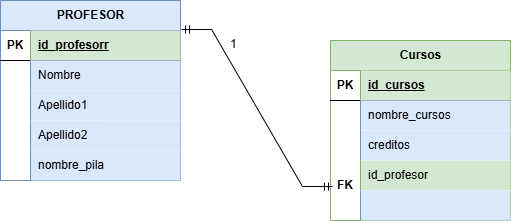

The diagram above was exported from draw.io. Its source (the exported page's mxGraphModel, read from the mxfile embedded in the PNG):
<mxGraphModel dx="1406" dy="780" grid="1" gridSize="10" guides="1" tooltips="1" connect="1" arrows="1" fold="1" page="1" pageScale="1" pageWidth="827" pageHeight="1169" math="0" shadow="0">
  <root>
    <mxCell id="0" />
    <mxCell id="1" parent="0" />
    <mxCell id="zA53S9kW7evXrMLSD1MF-37" parent="1" style="text;strokeColor=none;fillColor=none;spacingLeft=4;spacingRight=4;overflow=hidden;rotatable=0;points=[[0,0.5],[1,0.5]];portConstraint=eastwest;fontSize=12;whiteSpace=wrap;html=1;" value="1" vertex="1">
      <mxGeometry height="30" width="40" x="354" y="180" as="geometry" />
    </mxCell>
    <mxCell id="cqZ770JFRlhQe9gwJZlI-1" parent="1" style="shape=table;startSize=30;container=1;collapsible=1;childLayout=tableLayout;fixedRows=1;rowLines=0;fontStyle=1;align=center;resizeLast=1;html=1;fillColor=#dae8fc;strokeColor=#6c8ebf;" value="PROFESOR" vertex="1">
      <mxGeometry height="180" width="180" x="130" y="150" as="geometry" />
    </mxCell>
    <mxCell id="cqZ770JFRlhQe9gwJZlI-2" parent="cqZ770JFRlhQe9gwJZlI-1" style="shape=tableRow;horizontal=0;startSize=0;swimlaneHead=0;swimlaneBody=0;fillColor=none;collapsible=0;dropTarget=0;points=[[0,0.5],[1,0.5]];portConstraint=eastwest;top=0;left=0;right=0;bottom=1;" value="" vertex="1">
      <mxGeometry height="30" width="180" y="30" as="geometry" />
    </mxCell>
    <mxCell id="cqZ770JFRlhQe9gwJZlI-3" parent="cqZ770JFRlhQe9gwJZlI-2" style="shape=partialRectangle;connectable=0;fillColor=none;top=0;left=0;bottom=0;right=0;fontStyle=1;overflow=hidden;whiteSpace=wrap;html=1;" value="PK" vertex="1">
      <mxGeometry height="30" width="30" as="geometry">
        <mxRectangle height="30" width="30" as="alternateBounds" />
      </mxGeometry>
    </mxCell>
    <mxCell id="cqZ770JFRlhQe9gwJZlI-4" parent="cqZ770JFRlhQe9gwJZlI-2" style="shape=partialRectangle;connectable=0;fillColor=#d5e8d4;top=0;left=0;bottom=0;right=0;align=left;spacingLeft=6;fontStyle=5;overflow=hidden;whiteSpace=wrap;html=1;strokeColor=#82b366;" value="id_profesorr" vertex="1">
      <mxGeometry height="30" width="150" x="30" as="geometry">
        <mxRectangle height="30" width="150" as="alternateBounds" />
      </mxGeometry>
    </mxCell>
    <mxCell id="cqZ770JFRlhQe9gwJZlI-5" parent="cqZ770JFRlhQe9gwJZlI-1" style="shape=tableRow;horizontal=0;startSize=0;swimlaneHead=0;swimlaneBody=0;fillColor=none;collapsible=0;dropTarget=0;points=[[0,0.5],[1,0.5]];portConstraint=eastwest;top=0;left=0;right=0;bottom=0;" value="" vertex="1">
      <mxGeometry height="30" width="180" y="60" as="geometry" />
    </mxCell>
    <mxCell id="cqZ770JFRlhQe9gwJZlI-6" parent="cqZ770JFRlhQe9gwJZlI-5" style="shape=partialRectangle;connectable=0;fillColor=none;top=0;left=0;bottom=0;right=0;editable=1;overflow=hidden;whiteSpace=wrap;html=1;" value="" vertex="1">
      <mxGeometry height="30" width="30" as="geometry">
        <mxRectangle height="30" width="30" as="alternateBounds" />
      </mxGeometry>
    </mxCell>
    <mxCell id="cqZ770JFRlhQe9gwJZlI-7" parent="cqZ770JFRlhQe9gwJZlI-5" style="shape=partialRectangle;connectable=0;fillColor=#dae8fc;top=0;left=0;bottom=0;right=0;align=left;spacingLeft=6;overflow=hidden;whiteSpace=wrap;html=1;strokeColor=#6c8ebf;" value="Nombre" vertex="1">
      <mxGeometry height="30" width="150" x="30" as="geometry">
        <mxRectangle height="30" width="150" as="alternateBounds" />
      </mxGeometry>
    </mxCell>
    <mxCell id="cqZ770JFRlhQe9gwJZlI-8" parent="cqZ770JFRlhQe9gwJZlI-1" style="shape=tableRow;horizontal=0;startSize=0;swimlaneHead=0;swimlaneBody=0;fillColor=none;collapsible=0;dropTarget=0;points=[[0,0.5],[1,0.5]];portConstraint=eastwest;top=0;left=0;right=0;bottom=0;" value="" vertex="1">
      <mxGeometry height="30" width="180" y="90" as="geometry" />
    </mxCell>
    <mxCell id="cqZ770JFRlhQe9gwJZlI-9" parent="cqZ770JFRlhQe9gwJZlI-8" style="shape=partialRectangle;connectable=0;fillColor=none;top=0;left=0;bottom=0;right=0;editable=1;overflow=hidden;whiteSpace=wrap;html=1;" value="" vertex="1">
      <mxGeometry height="30" width="30" as="geometry">
        <mxRectangle height="30" width="30" as="alternateBounds" />
      </mxGeometry>
    </mxCell>
    <mxCell id="cqZ770JFRlhQe9gwJZlI-10" parent="cqZ770JFRlhQe9gwJZlI-8" style="shape=partialRectangle;connectable=0;fillColor=#dae8fc;top=0;left=0;bottom=0;right=0;align=left;spacingLeft=6;overflow=hidden;whiteSpace=wrap;html=1;strokeColor=#6c8ebf;" value="Apellido1" vertex="1">
      <mxGeometry height="30" width="150" x="30" as="geometry">
        <mxRectangle height="30" width="150" as="alternateBounds" />
      </mxGeometry>
    </mxCell>
    <mxCell id="cqZ770JFRlhQe9gwJZlI-11" parent="cqZ770JFRlhQe9gwJZlI-1" style="shape=tableRow;horizontal=0;startSize=0;swimlaneHead=0;swimlaneBody=0;fillColor=none;collapsible=0;dropTarget=0;points=[[0,0.5],[1,0.5]];portConstraint=eastwest;top=0;left=0;right=0;bottom=0;" value="" vertex="1">
      <mxGeometry height="30" width="180" y="120" as="geometry" />
    </mxCell>
    <mxCell id="cqZ770JFRlhQe9gwJZlI-12" parent="cqZ770JFRlhQe9gwJZlI-11" style="shape=partialRectangle;connectable=0;fillColor=none;top=0;left=0;bottom=0;right=0;editable=1;overflow=hidden;whiteSpace=wrap;html=1;" value="" vertex="1">
      <mxGeometry height="30" width="30" as="geometry">
        <mxRectangle height="30" width="30" as="alternateBounds" />
      </mxGeometry>
    </mxCell>
    <mxCell id="cqZ770JFRlhQe9gwJZlI-13" parent="cqZ770JFRlhQe9gwJZlI-11" style="shape=partialRectangle;connectable=0;fillColor=#dae8fc;top=0;left=0;bottom=0;right=0;align=left;spacingLeft=6;overflow=hidden;whiteSpace=wrap;html=1;strokeColor=#6c8ebf;" value="Apellido2" vertex="1">
      <mxGeometry height="30" width="150" x="30" as="geometry">
        <mxRectangle height="30" width="150" as="alternateBounds" />
      </mxGeometry>
    </mxCell>
    <mxCell id="cqZ770JFRlhQe9gwJZlI-14" parent="cqZ770JFRlhQe9gwJZlI-1" style="shape=tableRow;horizontal=0;startSize=0;swimlaneHead=0;swimlaneBody=0;fillColor=none;collapsible=0;dropTarget=0;points=[[0,0.5],[1,0.5]];portConstraint=eastwest;top=0;left=0;right=0;bottom=0;" vertex="1">
      <mxGeometry height="30" width="180" y="150" as="geometry" />
    </mxCell>
    <mxCell id="cqZ770JFRlhQe9gwJZlI-15" parent="cqZ770JFRlhQe9gwJZlI-14" style="shape=partialRectangle;connectable=0;fillColor=none;top=0;left=0;bottom=0;right=0;editable=1;overflow=hidden;whiteSpace=wrap;html=1;" vertex="1">
      <mxGeometry height="30" width="30" as="geometry">
        <mxRectangle height="30" width="30" as="alternateBounds" />
      </mxGeometry>
    </mxCell>
    <mxCell id="cqZ770JFRlhQe9gwJZlI-16" parent="cqZ770JFRlhQe9gwJZlI-14" style="shape=partialRectangle;connectable=0;fillColor=#dae8fc;top=0;left=0;bottom=0;right=0;align=left;spacingLeft=6;overflow=hidden;whiteSpace=wrap;html=1;strokeColor=#6c8ebf;" value="nombre_pila" vertex="1">
      <mxGeometry height="30" width="150" x="30" as="geometry">
        <mxRectangle height="30" width="150" as="alternateBounds" />
      </mxGeometry>
    </mxCell>
    <mxCell id="cqZ770JFRlhQe9gwJZlI-17" parent="1" style="shape=table;startSize=30;container=1;collapsible=1;childLayout=tableLayout;fixedRows=1;rowLines=0;fontStyle=1;align=center;resizeLast=1;html=1;fillColor=#d5e8d4;strokeColor=#82b366;" value="Cursos" vertex="1">
      <mxGeometry height="180" width="180" x="460" y="190" as="geometry" />
    </mxCell>
    <mxCell id="cqZ770JFRlhQe9gwJZlI-18" parent="cqZ770JFRlhQe9gwJZlI-17" style="shape=tableRow;horizontal=0;startSize=0;swimlaneHead=0;swimlaneBody=0;fillColor=none;collapsible=0;dropTarget=0;points=[[0,0.5],[1,0.5]];portConstraint=eastwest;top=0;left=0;right=0;bottom=1;" value="" vertex="1">
      <mxGeometry height="30" width="180" y="30" as="geometry" />
    </mxCell>
    <mxCell id="cqZ770JFRlhQe9gwJZlI-19" parent="cqZ770JFRlhQe9gwJZlI-18" style="shape=partialRectangle;connectable=0;fillColor=none;top=0;left=0;bottom=0;right=0;fontStyle=1;overflow=hidden;whiteSpace=wrap;html=1;" value="PK" vertex="1">
      <mxGeometry height="30" width="30" as="geometry">
        <mxRectangle height="30" width="30" as="alternateBounds" />
      </mxGeometry>
    </mxCell>
    <mxCell id="cqZ770JFRlhQe9gwJZlI-20" parent="cqZ770JFRlhQe9gwJZlI-18" style="shape=partialRectangle;connectable=0;fillColor=#d5e8d4;top=0;left=0;bottom=0;right=0;align=left;spacingLeft=6;fontStyle=5;overflow=hidden;whiteSpace=wrap;html=1;strokeColor=#82b366;" value="id_cursos" vertex="1">
      <mxGeometry height="30" width="150" x="30" as="geometry">
        <mxRectangle height="30" width="150" as="alternateBounds" />
      </mxGeometry>
    </mxCell>
    <mxCell id="cqZ770JFRlhQe9gwJZlI-21" parent="cqZ770JFRlhQe9gwJZlI-17" style="shape=tableRow;horizontal=0;startSize=0;swimlaneHead=0;swimlaneBody=0;fillColor=none;collapsible=0;dropTarget=0;points=[[0,0.5],[1,0.5]];portConstraint=eastwest;top=0;left=0;right=0;bottom=0;" value="" vertex="1">
      <mxGeometry height="30" width="180" y="60" as="geometry" />
    </mxCell>
    <mxCell id="cqZ770JFRlhQe9gwJZlI-22" parent="cqZ770JFRlhQe9gwJZlI-21" style="shape=partialRectangle;connectable=0;fillColor=none;top=0;left=0;bottom=0;right=0;editable=1;overflow=hidden;whiteSpace=wrap;html=1;" value="" vertex="1">
      <mxGeometry height="30" width="30" as="geometry">
        <mxRectangle height="30" width="30" as="alternateBounds" />
      </mxGeometry>
    </mxCell>
    <mxCell id="cqZ770JFRlhQe9gwJZlI-23" parent="cqZ770JFRlhQe9gwJZlI-21" style="shape=partialRectangle;connectable=0;fillColor=#dae8fc;top=0;left=0;bottom=0;right=0;align=left;spacingLeft=6;overflow=hidden;whiteSpace=wrap;html=1;strokeColor=#6c8ebf;" value="nombre_cursos" vertex="1">
      <mxGeometry height="30" width="150" x="30" as="geometry">
        <mxRectangle height="30" width="150" as="alternateBounds" />
      </mxGeometry>
    </mxCell>
    <mxCell id="cqZ770JFRlhQe9gwJZlI-24" parent="cqZ770JFRlhQe9gwJZlI-17" style="shape=tableRow;horizontal=0;startSize=0;swimlaneHead=0;swimlaneBody=0;fillColor=none;collapsible=0;dropTarget=0;points=[[0,0.5],[1,0.5]];portConstraint=eastwest;top=0;left=0;right=0;bottom=0;" value="" vertex="1">
      <mxGeometry height="30" width="180" y="90" as="geometry" />
    </mxCell>
    <mxCell id="cqZ770JFRlhQe9gwJZlI-25" parent="cqZ770JFRlhQe9gwJZlI-24" style="shape=partialRectangle;connectable=0;fillColor=none;top=0;left=0;bottom=0;right=0;editable=1;overflow=hidden;whiteSpace=wrap;html=1;" value="" vertex="1">
      <mxGeometry height="30" width="30" as="geometry">
        <mxRectangle height="30" width="30" as="alternateBounds" />
      </mxGeometry>
    </mxCell>
    <mxCell id="cqZ770JFRlhQe9gwJZlI-26" parent="cqZ770JFRlhQe9gwJZlI-24" style="shape=partialRectangle;connectable=0;fillColor=#dae8fc;top=0;left=0;bottom=0;right=0;align=left;spacingLeft=6;overflow=hidden;whiteSpace=wrap;html=1;strokeColor=#6c8ebf;" value="creditos" vertex="1">
      <mxGeometry height="30" width="150" x="30" as="geometry">
        <mxRectangle height="30" width="150" as="alternateBounds" />
      </mxGeometry>
    </mxCell>
    <mxCell id="cqZ770JFRlhQe9gwJZlI-27" parent="cqZ770JFRlhQe9gwJZlI-17" style="shape=tableRow;horizontal=0;startSize=0;swimlaneHead=0;swimlaneBody=0;fillColor=none;collapsible=0;dropTarget=0;points=[[0,0.5],[1,0.5]];portConstraint=eastwest;top=0;left=0;right=0;bottom=0;" value="" vertex="1">
      <mxGeometry height="30" width="180" y="120" as="geometry" />
    </mxCell>
    <mxCell id="cqZ770JFRlhQe9gwJZlI-28" parent="cqZ770JFRlhQe9gwJZlI-27" style="shape=partialRectangle;connectable=0;fillColor=none;top=0;left=0;bottom=0;right=0;editable=1;overflow=hidden;whiteSpace=wrap;html=1;" value="" vertex="1">
      <mxGeometry height="30" width="30" as="geometry">
        <mxRectangle height="30" width="30" as="alternateBounds" />
      </mxGeometry>
    </mxCell>
    <mxCell id="cqZ770JFRlhQe9gwJZlI-29" parent="cqZ770JFRlhQe9gwJZlI-27" style="shape=partialRectangle;connectable=0;fillColor=#d5e8d4;top=0;left=0;bottom=0;right=0;align=left;spacingLeft=6;overflow=hidden;whiteSpace=wrap;html=1;strokeColor=#82b366;" value="id_profesor" vertex="1">
      <mxGeometry height="30" width="150" x="30" as="geometry">
        <mxRectangle height="30" width="150" as="alternateBounds" />
      </mxGeometry>
    </mxCell>
    <mxCell id="cqZ770JFRlhQe9gwJZlI-30" parent="cqZ770JFRlhQe9gwJZlI-17" style="shape=tableRow;horizontal=0;startSize=0;swimlaneHead=0;swimlaneBody=0;fillColor=none;collapsible=0;dropTarget=0;points=[[0,0.5],[1,0.5]];portConstraint=eastwest;top=0;left=0;right=0;bottom=0;" vertex="1">
      <mxGeometry height="30" width="180" y="150" as="geometry" />
    </mxCell>
    <mxCell id="cqZ770JFRlhQe9gwJZlI-31" parent="cqZ770JFRlhQe9gwJZlI-30" style="shape=partialRectangle;connectable=0;fillColor=none;top=0;left=0;bottom=0;right=0;editable=1;overflow=hidden;whiteSpace=wrap;html=1;" vertex="1">
      <mxGeometry height="30" width="30" as="geometry">
        <mxRectangle height="30" width="30" as="alternateBounds" />
      </mxGeometry>
    </mxCell>
    <mxCell id="cqZ770JFRlhQe9gwJZlI-32" parent="cqZ770JFRlhQe9gwJZlI-30" style="shape=partialRectangle;connectable=0;fillColor=#dae8fc;top=0;left=0;bottom=0;right=0;align=left;spacingLeft=6;overflow=hidden;whiteSpace=wrap;html=1;strokeColor=#6c8ebf;" value="" vertex="1">
      <mxGeometry height="30" width="150" x="30" as="geometry">
        <mxRectangle height="30" width="150" as="alternateBounds" />
      </mxGeometry>
    </mxCell>
    <mxCell id="cqZ770JFRlhQe9gwJZlI-33" edge="1" parent="1" source="cqZ770JFRlhQe9gwJZlI-1" style="edgeStyle=entityRelationEdgeStyle;fontSize=12;html=1;endArrow=ERmandOne;startArrow=ERmandOne;rounded=0;entryX=0.011;entryY=0.867;entryDx=0;entryDy=0;entryPerimeter=0;exitX=1.006;exitY=0.161;exitDx=0;exitDy=0;exitPerimeter=0;" target="cqZ770JFRlhQe9gwJZlI-27" value="">
      <mxGeometry height="100" relative="1" width="100" as="geometry">
        <mxPoint x="360" y="450" as="sourcePoint" />
        <mxPoint x="460" y="350" as="targetPoint" />
      </mxGeometry>
    </mxCell>
    <mxCell id="cqZ770JFRlhQe9gwJZlI-34" parent="1" style="shape=partialRectangle;connectable=0;fillColor=none;top=0;left=0;bottom=0;right=0;fontStyle=1;overflow=hidden;whiteSpace=wrap;html=1;" value="FK" vertex="1">
      <mxGeometry height="30" width="30" x="460" y="320" as="geometry">
        <mxRectangle height="30" width="30" as="alternateBounds" />
      </mxGeometry>
    </mxCell>
  </root>
</mxGraphModel>